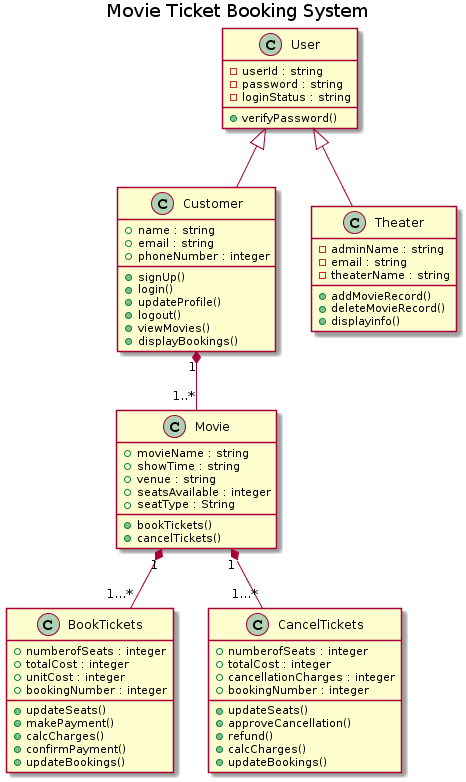

The diagram above was rendered by PlantUML. Its source (embedded in the PNG):
@startuml
title Movie Ticket Booking System


class User {
  -userId : string
  -password : string
  -loginStatus : string
  +verifyPassword()
}

class Customer{
    +name : string
    +email : string
    +phoneNumber : integer
    +signUp()
    +login()
    +updateProfile()
    +logout()
    +viewMovies()
    +displayBookings()
}

class Theater{
    -adminName : string
    -email : string
    -theaterName : string
    +addMovieRecord()
    +deleteMovieRecord()
    +displayinfo()
}

class Movie{
    +movieName : string
    +showTime : string
    +venue : string
    +seatsAvailable : integer
    +seatType : String
    +bookTickets()
    +cancelTickets()
}

class BookTickets{
    +numberofSeats : integer
    +totalCost : integer
    +unitCost : integer
    +bookingNumber : integer
    +updateSeats()
    +makePayment()
    +calcCharges()
    +confirmPayment()
    +updateBookings()
}

class CancelTickets{
    +numberofSeats : integer
    +totalCost : integer
    +cancellationCharges : integer
    +bookingNumber : integer
    +updateSeats()
    +approveCancellation()
    +refund()
    +calcCharges()
    +updateBookings()
}

User <|-- Customer
User <|-- Theater
Customer "1" *-- "1..*" Movie 
Movie "1" *-- "1...*" BookTickets
Movie "1" *-- "1...*" CancelTickets
@enduml